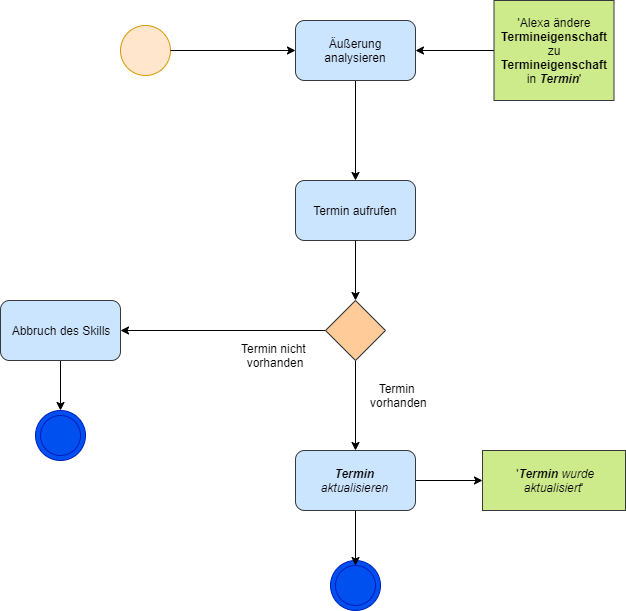

The diagram above was exported from draw.io. Its source (the exported page's mxGraphModel, read from the mxfile embedded in the PNG):
<mxGraphModel dx="1086" dy="626" grid="1" gridSize="10" guides="1" tooltips="1" connect="1" arrows="1" fold="1" page="1" pageScale="1" pageWidth="827" pageHeight="1169" math="0" shadow="0">
  <root>
    <mxCell id="0" />
    <mxCell id="1" parent="0" />
    <mxCell id="D5JneLQj2guxoiwz3cLh-1" value="" style="ellipse;whiteSpace=wrap;html=1;aspect=fixed;fillColor=#ffe6cc;strokeColor=#d79b00;" parent="1" vertex="1">
      <mxGeometry x="295" y="65" width="50" height="50" as="geometry" />
    </mxCell>
    <mxCell id="D5JneLQj2guxoiwz3cLh-2" value="" style="edgeStyle=orthogonalEdgeStyle;rounded=0;orthogonalLoop=1;jettySize=auto;html=1;" parent="1" source="D5JneLQj2guxoiwz3cLh-1" target="D5JneLQj2guxoiwz3cLh-4" edge="1">
      <mxGeometry relative="1" as="geometry">
        <mxPoint x="393" y="90" as="sourcePoint" />
      </mxGeometry>
    </mxCell>
    <mxCell id="D5JneLQj2guxoiwz3cLh-3" value="" style="edgeStyle=orthogonalEdgeStyle;rounded=0;orthogonalLoop=1;jettySize=auto;html=1;" parent="1" source="D5JneLQj2guxoiwz3cLh-4" target="D5JneLQj2guxoiwz3cLh-9" edge="1">
      <mxGeometry relative="1" as="geometry">
        <mxPoint x="530" y="180" as="targetPoint" />
      </mxGeometry>
    </mxCell>
    <mxCell id="D5JneLQj2guxoiwz3cLh-4" value="Äußerung analysieren" style="rounded=1;whiteSpace=wrap;html=1;fillColor=#cce5ff;strokeColor=#36393d;" parent="1" vertex="1">
      <mxGeometry x="470" y="60" width="120" height="60" as="geometry" />
    </mxCell>
    <mxCell id="D5JneLQj2guxoiwz3cLh-5" style="edgeStyle=orthogonalEdgeStyle;rounded=0;orthogonalLoop=1;jettySize=auto;html=1;exitX=0;exitY=0.5;exitDx=0;exitDy=0;entryX=1;entryY=0.5;entryDx=0;entryDy=0;" parent="1" source="D5JneLQj2guxoiwz3cLh-6" target="D5JneLQj2guxoiwz3cLh-4" edge="1">
      <mxGeometry relative="1" as="geometry" />
    </mxCell>
    <mxCell id="D5JneLQj2guxoiwz3cLh-6" value="'Alexa ändere &lt;b&gt;Termineigenschaft &lt;/b&gt;zu &lt;b&gt;Termineigenschaft &lt;/b&gt;in&amp;nbsp;&lt;b&gt;&lt;i&gt;Termin&lt;/i&gt;&lt;/b&gt;'" style="rounded=0;whiteSpace=wrap;html=1;fillColor=#cdeb8b;strokeColor=#36393d;" parent="1" vertex="1">
      <mxGeometry x="668.5" y="40" width="120" height="100" as="geometry" />
    </mxCell>
    <mxCell id="D5JneLQj2guxoiwz3cLh-9" value="Termin aufrufen" style="rounded=1;whiteSpace=wrap;html=1;fillColor=#cce5ff;strokeColor=#36393d;" parent="1" vertex="1">
      <mxGeometry x="470" y="220" width="120" height="60" as="geometry" />
    </mxCell>
    <mxCell id="D5JneLQj2guxoiwz3cLh-26" value="&amp;nbsp;'&lt;span style=&quot;font-style: italic&quot;&gt;&lt;b&gt;Termin &lt;/b&gt;wurde aktualisiert&lt;/span&gt;'" style="rounded=0;whiteSpace=wrap;html=1;fillColor=#cdeb8b;strokeColor=#36393d;" parent="1" vertex="1">
      <mxGeometry x="657" y="490" width="143" height="60" as="geometry" />
    </mxCell>
    <mxCell id="JY3apoRwibNvFAYwbwjF-9" style="edgeStyle=orthogonalEdgeStyle;rounded=0;orthogonalLoop=1;jettySize=auto;html=1;exitX=0.5;exitY=1;exitDx=0;exitDy=0;entryX=0.5;entryY=0;entryDx=0;entryDy=0;" edge="1" parent="1" source="D5JneLQj2guxoiwz3cLh-36" target="ZlEW5txHX0A9KlrSfdU0-1">
      <mxGeometry relative="1" as="geometry" />
    </mxCell>
    <mxCell id="D5JneLQj2guxoiwz3cLh-36" value="Abbruch des Skills" style="rounded=1;whiteSpace=wrap;html=1;fillColor=#cce5ff;strokeColor=#36393d;" parent="1" vertex="1">
      <mxGeometry x="175" y="340" width="120" height="60" as="geometry" />
    </mxCell>
    <mxCell id="D5JneLQj2guxoiwz3cLh-39" value="" style="ellipse;whiteSpace=wrap;html=1;aspect=fixed;fillColor=#0050ef;strokeColor=#001DBC;fontColor=#ffffff;" parent="1" vertex="1">
      <mxGeometry x="505" y="600" width="50" height="50" as="geometry" />
    </mxCell>
    <mxCell id="D5JneLQj2guxoiwz3cLh-40" value="" style="ellipse;whiteSpace=wrap;html=1;aspect=fixed;fillColor=#0050ef;strokeColor=#001DBC;fontColor=#ffffff;" parent="1" vertex="1">
      <mxGeometry x="510" y="605" width="40" height="40" as="geometry" />
    </mxCell>
    <mxCell id="JY3apoRwibNvFAYwbwjF-6" value="" style="edgeStyle=orthogonalEdgeStyle;rounded=0;orthogonalLoop=1;jettySize=auto;html=1;exitX=0.5;exitY=1;exitDx=0;exitDy=0;" edge="1" parent="1" source="JY3apoRwibNvFAYwbwjF-1" target="pKeSfTL_5i4Log5KffdL-1">
      <mxGeometry relative="1" as="geometry">
        <mxPoint x="530" y="410" as="sourcePoint" />
      </mxGeometry>
    </mxCell>
    <mxCell id="IaoKfxRCVZD4CLzQ4o_s-1" value="" style="edgeStyle=orthogonalEdgeStyle;rounded=0;orthogonalLoop=1;jettySize=auto;html=1;" parent="1" source="pKeSfTL_5i4Log5KffdL-1" target="D5JneLQj2guxoiwz3cLh-40" edge="1">
      <mxGeometry relative="1" as="geometry" />
    </mxCell>
    <mxCell id="JY3apoRwibNvFAYwbwjF-8" value="" style="edgeStyle=orthogonalEdgeStyle;rounded=0;orthogonalLoop=1;jettySize=auto;html=1;" edge="1" parent="1" source="pKeSfTL_5i4Log5KffdL-1" target="D5JneLQj2guxoiwz3cLh-26">
      <mxGeometry relative="1" as="geometry" />
    </mxCell>
    <mxCell id="pKeSfTL_5i4Log5KffdL-1" value="&lt;i&gt;&lt;b&gt;Termin &lt;br&gt;&lt;/b&gt;aktualisieren&amp;nbsp;&lt;/i&gt;" style="rounded=1;whiteSpace=wrap;html=1;fillColor=#cce5ff;strokeColor=#36393d;" parent="1" vertex="1">
      <mxGeometry x="470" y="490" width="120" height="60" as="geometry" />
    </mxCell>
    <mxCell id="ZlEW5txHX0A9KlrSfdU0-1" value="" style="ellipse;whiteSpace=wrap;html=1;aspect=fixed;fillColor=#0050ef;strokeColor=#001DBC;fontColor=#ffffff;" parent="1" vertex="1">
      <mxGeometry x="210" y="450" width="50" height="50" as="geometry" />
    </mxCell>
    <mxCell id="ZlEW5txHX0A9KlrSfdU0-2" value="" style="ellipse;whiteSpace=wrap;html=1;aspect=fixed;fillColor=#0050ef;strokeColor=#001DBC;fontColor=#ffffff;" parent="1" vertex="1">
      <mxGeometry x="215" y="455" width="40" height="40" as="geometry" />
    </mxCell>
    <mxCell id="JY3apoRwibNvFAYwbwjF-5" style="edgeStyle=orthogonalEdgeStyle;rounded=0;orthogonalLoop=1;jettySize=auto;html=1;exitX=0;exitY=0.5;exitDx=0;exitDy=0;entryX=1;entryY=0.5;entryDx=0;entryDy=0;" edge="1" parent="1" source="JY3apoRwibNvFAYwbwjF-1" target="D5JneLQj2guxoiwz3cLh-36">
      <mxGeometry relative="1" as="geometry">
        <mxPoint x="340" y="370" as="targetPoint" />
      </mxGeometry>
    </mxCell>
    <mxCell id="JY3apoRwibNvFAYwbwjF-1" value="" style="rhombus;whiteSpace=wrap;html=1;fillColor=#ffcc99;strokeColor=#36393d;" vertex="1" parent="1">
      <mxGeometry x="500" y="340" width="60" height="60" as="geometry" />
    </mxCell>
    <mxCell id="JY3apoRwibNvFAYwbwjF-2" value="" style="edgeStyle=orthogonalEdgeStyle;rounded=0;orthogonalLoop=1;jettySize=auto;html=1;entryX=0.5;entryY=0;entryDx=0;entryDy=0;" edge="1" parent="1" source="D5JneLQj2guxoiwz3cLh-9" target="JY3apoRwibNvFAYwbwjF-1">
      <mxGeometry relative="1" as="geometry">
        <mxPoint x="530" y="280" as="sourcePoint" />
        <mxPoint x="519" y="480" as="targetPoint" />
      </mxGeometry>
    </mxCell>
    <mxCell id="JY3apoRwibNvFAYwbwjF-3" value="Termin &lt;br&gt;vorhanden" style="text;html=1;align=center;verticalAlign=middle;resizable=0;points=[];;autosize=1;" vertex="1" parent="1">
      <mxGeometry x="538.5" y="420" width="70" height="30" as="geometry" />
    </mxCell>
    <mxCell id="JY3apoRwibNvFAYwbwjF-4" value="Termin nicht &lt;br&gt;vorhanden" style="text;html=1;align=center;verticalAlign=middle;resizable=0;points=[];;autosize=1;" vertex="1" parent="1">
      <mxGeometry x="408.5" y="380" width="80" height="30" as="geometry" />
    </mxCell>
  </root>
</mxGraphModel>